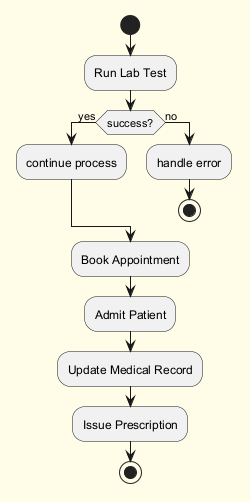

The diagram above was rendered by PlantUML. Its source (embedded in the PNG):
@startuml
skinparam backgroundColor #FFFDE7
skinparam classBackgroundColor #FFF9C4
skinparam classBorderColor #F57F17
start
:Run Lab Test;
if (success?) then (yes)
:continue process;
else (no)
:handle error;
stop
endif
:Book Appointment;
:Admit Patient;
:Update Medical Record;
:Issue Prescription;
stop
@enduml